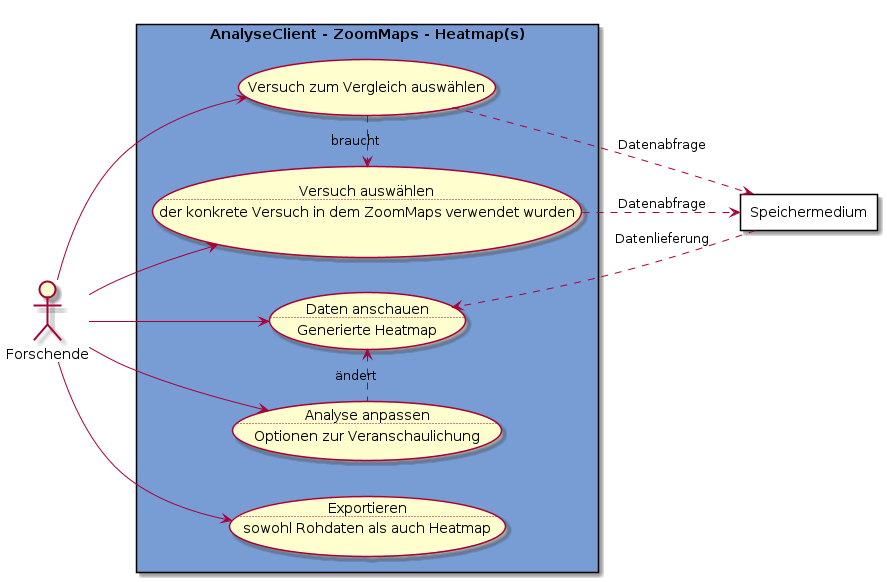

The diagram above was rendered by PlantUML. Its source (embedded in the PNG):
@startuml analyse-zoommaps
left to right direction

actor Forschende as f

rectangle "AnalyseClient - ZoomMaps - Heatmap(s)" #789dd5 {
    usecase va as "Versuch auswählen
    ..
    der konkrete Versuch in dem ZoomMaps verwendet wurden"
    usecase vv as "Versuch zum Vergleich auswählen"
    usecase da as "Daten anschauen
    ..
    Generierte Heatmap"
    usecase aa as "Analyse anpassen
    ..
    Optionen zur Veranschaulichung"
    usecase ex as "Exportieren
    ..
    sowohl Rohdaten als auch Heatmap"
}

rectangle Speichermedium as s #FFFFFF

f --> da
f --> aa
f --> ex
f --> va
f --> vv

va ..> s : Datenabfrage
vv ..> s : Datenabfrage
s ..> da : Datenlieferung

va <.l. vv : braucht
da <.r. aa : ändert

@enduml